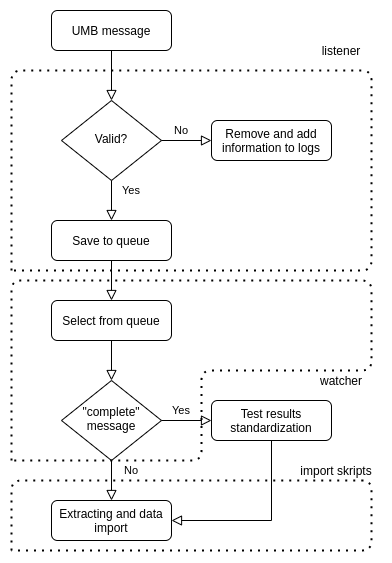

The diagram above was exported from draw.io. Its source (the exported page's mxGraphModel, read from the mxfile embedded in the PNG):
<mxGraphModel dx="1422" dy="743" grid="1" gridSize="10" guides="1" tooltips="1" connect="1" arrows="1" fold="1" page="1" pageScale="1" pageWidth="827" pageHeight="1169" math="0" shadow="0">
  <root>
    <mxCell id="WIyWlLk6GJQsqaUBKTNV-0" />
    <mxCell id="WIyWlLk6GJQsqaUBKTNV-1" parent="WIyWlLk6GJQsqaUBKTNV-0" />
    <mxCell id="WIyWlLk6GJQsqaUBKTNV-2" value="" style="rounded=0;html=1;jettySize=auto;orthogonalLoop=1;fontSize=11;endArrow=block;endFill=0;endSize=8;strokeWidth=1;shadow=0;labelBackgroundColor=none;edgeStyle=orthogonalEdgeStyle;" parent="WIyWlLk6GJQsqaUBKTNV-1" source="WIyWlLk6GJQsqaUBKTNV-3" target="WIyWlLk6GJQsqaUBKTNV-6" edge="1">
      <mxGeometry relative="1" as="geometry" />
    </mxCell>
    <mxCell id="WIyWlLk6GJQsqaUBKTNV-3" value="UMB message" style="rounded=1;whiteSpace=wrap;html=1;fontSize=12;glass=0;strokeWidth=1;shadow=0;" parent="WIyWlLk6GJQsqaUBKTNV-1" vertex="1">
      <mxGeometry x="160" y="80" width="120" height="40" as="geometry" />
    </mxCell>
    <mxCell id="WIyWlLk6GJQsqaUBKTNV-6" value="Valid?" style="rhombus;whiteSpace=wrap;html=1;shadow=0;fontFamily=Helvetica;fontSize=12;align=center;strokeWidth=1;spacing=6;spacingTop=-4;" parent="WIyWlLk6GJQsqaUBKTNV-1" vertex="1">
      <mxGeometry x="170" y="170" width="100" height="80" as="geometry" />
    </mxCell>
    <mxCell id="WIyWlLk6GJQsqaUBKTNV-7" value="Remove and add information to logs" style="rounded=1;whiteSpace=wrap;html=1;fontSize=12;glass=0;strokeWidth=1;shadow=0;" parent="WIyWlLk6GJQsqaUBKTNV-1" vertex="1">
      <mxGeometry x="320" y="190" width="120" height="40" as="geometry" />
    </mxCell>
    <mxCell id="WIyWlLk6GJQsqaUBKTNV-10" value="&quot;complete&quot; message" style="rhombus;whiteSpace=wrap;html=1;shadow=0;fontFamily=Helvetica;fontSize=12;align=center;strokeWidth=1;spacing=6;spacingTop=-4;" parent="WIyWlLk6GJQsqaUBKTNV-1" vertex="1">
      <mxGeometry x="170" y="450" width="100" height="80" as="geometry" />
    </mxCell>
    <mxCell id="WIyWlLk6GJQsqaUBKTNV-11" value="Select from queue" style="rounded=1;whiteSpace=wrap;html=1;fontSize=12;glass=0;strokeWidth=1;shadow=0;" parent="WIyWlLk6GJQsqaUBKTNV-1" vertex="1">
      <mxGeometry x="160" y="370" width="120" height="40" as="geometry" />
    </mxCell>
    <mxCell id="WIyWlLk6GJQsqaUBKTNV-12" value="Save to queue" style="rounded=1;whiteSpace=wrap;html=1;fontSize=12;glass=0;strokeWidth=1;shadow=0;" parent="WIyWlLk6GJQsqaUBKTNV-1" vertex="1">
      <mxGeometry x="160" y="290" width="120" height="40" as="geometry" />
    </mxCell>
    <mxCell id="MHYinxEkLXE-s0Y3uPh_-1" value="" style="rounded=0;html=1;jettySize=auto;orthogonalLoop=1;fontSize=11;endArrow=block;endFill=0;endSize=8;strokeWidth=1;shadow=0;labelBackgroundColor=none;edgeStyle=orthogonalEdgeStyle;exitX=1;exitY=0.5;exitDx=0;exitDy=0;entryX=0;entryY=0.5;entryDx=0;entryDy=0;" parent="WIyWlLk6GJQsqaUBKTNV-1" source="WIyWlLk6GJQsqaUBKTNV-6" target="WIyWlLk6GJQsqaUBKTNV-7" edge="1">
      <mxGeometry relative="1" as="geometry">
        <mxPoint x="230" y="130" as="sourcePoint" />
        <mxPoint x="230" y="180" as="targetPoint" />
      </mxGeometry>
    </mxCell>
    <mxCell id="MHYinxEkLXE-s0Y3uPh_-2" value="" style="rounded=0;html=1;jettySize=auto;orthogonalLoop=1;fontSize=11;endArrow=block;endFill=0;endSize=8;strokeWidth=1;shadow=0;labelBackgroundColor=none;edgeStyle=orthogonalEdgeStyle;exitX=0.5;exitY=1;exitDx=0;exitDy=0;entryX=0.5;entryY=0;entryDx=0;entryDy=0;" parent="WIyWlLk6GJQsqaUBKTNV-1" source="WIyWlLk6GJQsqaUBKTNV-11" target="WIyWlLk6GJQsqaUBKTNV-10" edge="1">
      <mxGeometry relative="1" as="geometry">
        <mxPoint x="280" y="220" as="sourcePoint" />
        <mxPoint x="330" y="220" as="targetPoint" />
      </mxGeometry>
    </mxCell>
    <mxCell id="MHYinxEkLXE-s0Y3uPh_-3" value="" style="rounded=0;html=1;jettySize=auto;orthogonalLoop=1;fontSize=11;endArrow=block;endFill=0;endSize=8;strokeWidth=1;shadow=0;labelBackgroundColor=none;edgeStyle=orthogonalEdgeStyle;exitX=0.5;exitY=1;exitDx=0;exitDy=0;entryX=0.5;entryY=0;entryDx=0;entryDy=0;" parent="WIyWlLk6GJQsqaUBKTNV-1" source="WIyWlLk6GJQsqaUBKTNV-12" target="WIyWlLk6GJQsqaUBKTNV-11" edge="1">
      <mxGeometry relative="1" as="geometry">
        <mxPoint x="290" y="230" as="sourcePoint" />
        <mxPoint x="340" y="230" as="targetPoint" />
      </mxGeometry>
    </mxCell>
    <mxCell id="MHYinxEkLXE-s0Y3uPh_-4" value="" style="rounded=0;html=1;jettySize=auto;orthogonalLoop=1;fontSize=11;endArrow=block;endFill=0;endSize=8;strokeWidth=1;shadow=0;labelBackgroundColor=none;edgeStyle=orthogonalEdgeStyle;exitX=0.5;exitY=1;exitDx=0;exitDy=0;entryX=0.5;entryY=0;entryDx=0;entryDy=0;" parent="WIyWlLk6GJQsqaUBKTNV-1" source="WIyWlLk6GJQsqaUBKTNV-6" target="WIyWlLk6GJQsqaUBKTNV-12" edge="1">
      <mxGeometry relative="1" as="geometry">
        <mxPoint x="300" y="240" as="sourcePoint" />
        <mxPoint x="350" y="240" as="targetPoint" />
      </mxGeometry>
    </mxCell>
    <mxCell id="MHYinxEkLXE-s0Y3uPh_-5" value="Test results standardization" style="rounded=1;whiteSpace=wrap;html=1;fontSize=12;glass=0;strokeWidth=1;shadow=0;" parent="WIyWlLk6GJQsqaUBKTNV-1" vertex="1">
      <mxGeometry x="320" y="470" width="120" height="40" as="geometry" />
    </mxCell>
    <mxCell id="MHYinxEkLXE-s0Y3uPh_-6" value="Extracting and data import" style="rounded=1;whiteSpace=wrap;html=1;fontSize=12;glass=0;strokeWidth=1;shadow=0;" parent="WIyWlLk6GJQsqaUBKTNV-1" vertex="1">
      <mxGeometry x="160" y="570" width="120" height="40" as="geometry" />
    </mxCell>
    <mxCell id="MHYinxEkLXE-s0Y3uPh_-7" value="" style="rounded=0;html=1;jettySize=auto;orthogonalLoop=1;fontSize=11;endArrow=block;endFill=0;endSize=8;strokeWidth=1;shadow=0;labelBackgroundColor=none;edgeStyle=orthogonalEdgeStyle;exitX=1;exitY=0.5;exitDx=0;exitDy=0;entryX=0;entryY=0.5;entryDx=0;entryDy=0;" parent="WIyWlLk6GJQsqaUBKTNV-1" source="WIyWlLk6GJQsqaUBKTNV-10" target="MHYinxEkLXE-s0Y3uPh_-5" edge="1">
      <mxGeometry relative="1" as="geometry">
        <mxPoint x="230" y="340" as="sourcePoint" />
        <mxPoint x="230" y="380" as="targetPoint" />
      </mxGeometry>
    </mxCell>
    <mxCell id="MHYinxEkLXE-s0Y3uPh_-8" value="" style="rounded=0;html=1;jettySize=auto;orthogonalLoop=1;fontSize=11;endArrow=block;endFill=0;endSize=8;strokeWidth=1;shadow=0;labelBackgroundColor=none;edgeStyle=orthogonalEdgeStyle;exitX=0.5;exitY=1;exitDx=0;exitDy=0;entryX=0.5;entryY=0;entryDx=0;entryDy=0;" parent="WIyWlLk6GJQsqaUBKTNV-1" source="WIyWlLk6GJQsqaUBKTNV-10" target="MHYinxEkLXE-s0Y3uPh_-6" edge="1">
      <mxGeometry relative="1" as="geometry">
        <mxPoint x="280" y="500" as="sourcePoint" />
        <mxPoint x="330" y="500" as="targetPoint" />
      </mxGeometry>
    </mxCell>
    <mxCell id="MHYinxEkLXE-s0Y3uPh_-9" value="" style="rounded=0;html=1;jettySize=auto;orthogonalLoop=1;fontSize=11;endArrow=block;endFill=0;endSize=8;strokeWidth=1;shadow=0;labelBackgroundColor=none;edgeStyle=orthogonalEdgeStyle;exitX=0.5;exitY=1;exitDx=0;exitDy=0;entryX=1;entryY=0.5;entryDx=0;entryDy=0;" parent="WIyWlLk6GJQsqaUBKTNV-1" source="MHYinxEkLXE-s0Y3uPh_-5" target="MHYinxEkLXE-s0Y3uPh_-6" edge="1">
      <mxGeometry relative="1" as="geometry">
        <mxPoint x="230" y="540" as="sourcePoint" />
        <mxPoint x="230" y="580" as="targetPoint" />
      </mxGeometry>
    </mxCell>
    <mxCell id="MHYinxEkLXE-s0Y3uPh_-10" value="Yes" style="text;html=1;strokeColor=none;fillColor=none;align=center;verticalAlign=middle;whiteSpace=wrap;rounded=0;fontSize=11;" parent="WIyWlLk6GJQsqaUBKTNV-1" vertex="1">
      <mxGeometry x="270" y="470" width="40" height="20" as="geometry" />
    </mxCell>
    <mxCell id="MHYinxEkLXE-s0Y3uPh_-11" value="No" style="text;html=1;strokeColor=none;fillColor=none;align=center;verticalAlign=middle;whiteSpace=wrap;rounded=0;fontSize=11;" parent="WIyWlLk6GJQsqaUBKTNV-1" vertex="1">
      <mxGeometry x="220" y="530" width="40" height="20" as="geometry" />
    </mxCell>
    <mxCell id="MHYinxEkLXE-s0Y3uPh_-12" value="Yes" style="text;html=1;strokeColor=none;fillColor=none;align=center;verticalAlign=middle;whiteSpace=wrap;rounded=0;fontSize=11;" parent="WIyWlLk6GJQsqaUBKTNV-1" vertex="1">
      <mxGeometry x="220" y="250" width="40" height="20" as="geometry" />
    </mxCell>
    <mxCell id="MHYinxEkLXE-s0Y3uPh_-13" value="No" style="text;html=1;strokeColor=none;fillColor=none;align=center;verticalAlign=middle;whiteSpace=wrap;rounded=0;fontSize=11;" parent="WIyWlLk6GJQsqaUBKTNV-1" vertex="1">
      <mxGeometry x="270" y="190" width="40" height="20" as="geometry" />
    </mxCell>
    <mxCell id="MHYinxEkLXE-s0Y3uPh_-15" value="" style="endArrow=none;dashed=1;html=1;dashPattern=1 3;strokeWidth=2;fontSize=11;" parent="WIyWlLk6GJQsqaUBKTNV-1" edge="1">
      <mxGeometry width="50" height="50" relative="1" as="geometry">
        <mxPoint x="120" y="340" as="sourcePoint" />
        <mxPoint x="120" y="340" as="targetPoint" />
        <Array as="points">
          <mxPoint x="120" y="140" />
          <mxPoint x="480" y="140" />
          <mxPoint x="480" y="340" />
        </Array>
      </mxGeometry>
    </mxCell>
    <mxCell id="MHYinxEkLXE-s0Y3uPh_-16" value="" style="endArrow=none;dashed=1;html=1;dashPattern=1 3;strokeWidth=2;fontSize=11;" parent="WIyWlLk6GJQsqaUBKTNV-1" edge="1">
      <mxGeometry width="50" height="50" relative="1" as="geometry">
        <mxPoint x="120" y="530" as="sourcePoint" />
        <mxPoint x="120" y="530" as="targetPoint" />
        <Array as="points">
          <mxPoint x="120" y="350" />
          <mxPoint x="480" y="350" />
          <mxPoint x="480" y="440" />
          <mxPoint x="310" y="440" />
          <mxPoint x="310" y="530" />
        </Array>
      </mxGeometry>
    </mxCell>
    <mxCell id="MHYinxEkLXE-s0Y3uPh_-17" value="" style="endArrow=none;dashed=1;html=1;dashPattern=1 3;strokeWidth=2;fontSize=11;" parent="WIyWlLk6GJQsqaUBKTNV-1" edge="1">
      <mxGeometry width="50" height="50" relative="1" as="geometry">
        <mxPoint x="120" y="620" as="sourcePoint" />
        <mxPoint x="120" y="620" as="targetPoint" />
        <Array as="points">
          <mxPoint x="120" y="550" />
          <mxPoint x="480" y="550" />
          <mxPoint x="480" y="620" />
        </Array>
      </mxGeometry>
    </mxCell>
    <mxCell id="MHYinxEkLXE-s0Y3uPh_-18" value="listener" style="text;html=1;strokeColor=none;fillColor=none;align=center;verticalAlign=middle;whiteSpace=wrap;rounded=0;labelBackgroundColor=none;fontSize=12;" parent="WIyWlLk6GJQsqaUBKTNV-1" vertex="1">
      <mxGeometry x="430" y="110" width="40" height="20" as="geometry" />
    </mxCell>
    <mxCell id="MHYinxEkLXE-s0Y3uPh_-19" value="watcher" style="text;html=1;strokeColor=none;fillColor=none;align=center;verticalAlign=middle;whiteSpace=wrap;rounded=0;labelBackgroundColor=none;fontSize=12;" parent="WIyWlLk6GJQsqaUBKTNV-1" vertex="1">
      <mxGeometry x="430" y="440" width="40" height="20" as="geometry" />
    </mxCell>
    <mxCell id="MHYinxEkLXE-s0Y3uPh_-20" value="import skripts" style="text;html=1;strokeColor=none;fillColor=none;align=center;verticalAlign=middle;whiteSpace=wrap;rounded=0;labelBackgroundColor=none;fontSize=12;" parent="WIyWlLk6GJQsqaUBKTNV-1" vertex="1">
      <mxGeometry x="400" y="530" width="90" height="20" as="geometry" />
    </mxCell>
  </root>
</mxGraphModel>